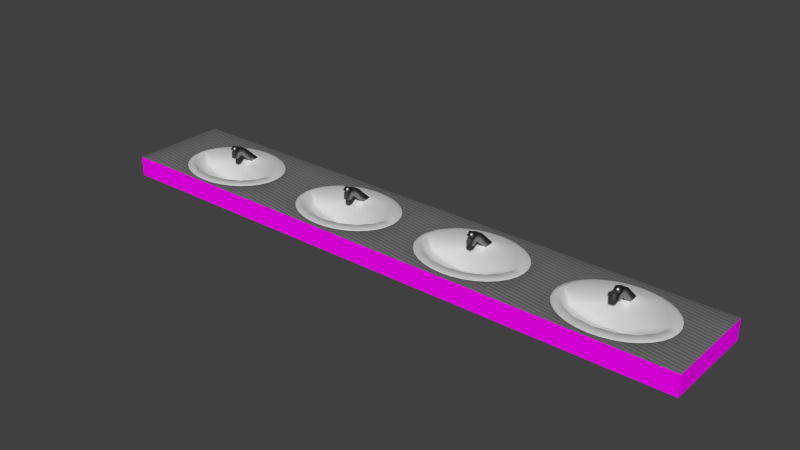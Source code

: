 # Source: sink.blend  (saved by Blender 2.69.0; exported with 4.5.12 LTS)
import bpy
from mathutils import Matrix  # noqa: F401  (used for matrix-valued properties, if any)

bpy.ops.wm.read_factory_settings(use_empty=True)
scene = bpy.context.scene
scene.name = 'Scene'

# ---- collections
col_collection_1 = bpy.data.collections.new('Collection 1'); scene.collection.children.link(col_collection_1)

# ---- images (referenced by path relative to the original .blend; pixels are not part of the script)
import os
ASSET_DIR = os.environ.get("B2B_ASSET_DIR", "")  # directory of the original .blend (textures are referenced by path, not embedded)
HERE = os.path.dirname(os.path.abspath(__file__))  # packed textures are extracted next to this script under _unpacked/

def load_image(name, relpath, width, height, colorspace="sRGB"):
    """Load a texture the original file referenced (path relative to the .blend, or extracted next to this script)."""
    p = next((c for c in (os.path.join(HERE, relpath), os.path.join(ASSET_DIR, relpath)) if relpath and os.path.exists(c)), "")
    if p:
        img = bpy.data.images.load(p, check_existing=True)
        img.name = name
    else:  # same state as the original file: an image datablock whose file is absent (Cycles renders it pink)
        img = bpy.data.images.new(name, width, height)
        img.source = "FILE"
        img.filepath = "//" + (relpath or name)
    img.colorspace_settings.name = colorspace
    return img
img_fst_609fpyboyno_jpg = load_image('fst_609fpyboyno.jpg', 'fst_609fpyboyno.jpg', 1024, 1024, 'sRGB')

# ---- materials (node trees are filled in below, after node groups)
mat_grifo = bpy.data.materials.new('grifo')
mat_grifo.alpha_threshold = 0.0
mat_grifo.roughness = 0.5
mat_grifo.line_color = (0.0, 0.0, 0.0, 1.0)
mat_lavabo = bpy.data.materials.new('lavabo')
mat_lavabo.alpha_threshold = 0.0
mat_lavabo.roughness = 0.5
mat_lavabo.line_color = (0.0, 0.0, 0.0, 1.0)
mat_marmol = bpy.data.materials.new('marmol')
mat_marmol.alpha_threshold = 0.0
mat_marmol.diffuse_color = (0.5382, 0.5342, 0.5029, 1.0)
mat_marmol.roughness = 0.5
mat_marmol.line_color = (0.0, 0.0, 0.0, 1.0)
mat_marmol2 = bpy.data.materials.new('marmol2')
mat_marmol2.alpha_threshold = 0.0
mat_marmol2.roughness = 0.5
mat_marmol2.line_color = (0.0, 0.0, 0.0, 1.0)

# ---- material node trees
mat_grifo.use_nodes = True; mat_grifo.node_tree.nodes.clear()
_N = mat_grifo.node_tree.nodes; _L = mat_grifo.node_tree.links
n0 = _N.new('ShaderNodeOutputMaterial'); n0.name = 'Material Output'; n0.location = (300, 300)
n1 = _N.new('ShaderNodeBsdfAnisotropic'); n1.name = 'Glossy BSDF'; n1.location = (100, 300)
n1.distribution = 'BECKMANN'
n1.inputs[0].default_value = (0.3588, 0.3588, 0.3588, 1.0)
n1.inputs[1].default_value = 0.504
_L.new(n1.outputs[0], n0.inputs[0])
n0.is_active_output = True
mat_lavabo.use_nodes = True; mat_lavabo.node_tree.nodes.clear()
_N = mat_lavabo.node_tree.nodes; _L = mat_lavabo.node_tree.links
n0 = _N.new('ShaderNodeOutputMaterial'); n0.name = 'Material Output'; n0.location = (300, 300)
n1 = _N.new('ShaderNodeBsdfDiffuse'); n1.name = 'Diffuse BSDF'; n1.location = (10, 300)
n1.inputs[0].default_value = (0.6267, 0.6267, 0.6267, 1.0)
_L.new(n1.outputs[0], n0.inputs[0])
n0.is_active_output = True
mat_marmol.use_nodes = True; mat_marmol.node_tree.nodes.clear()
_N = mat_marmol.node_tree.nodes; _L = mat_marmol.node_tree.links
n0 = _N.new('ShaderNodeOutputMaterial'); n0.name = 'Material Output'; n0.location = (300, 300)
n1 = _N.new('ShaderNodeBsdfDiffuse'); n1.name = 'Diffuse BSDF'; n1.location = (10, 300)
n2 = _N.new('ShaderNodeTexImage'); n2.name = 'Image Texture'; n2.location = (-180, 300)
n2.width = 140
n2.image = img_fst_609fpyboyno_jpg
_L.new(n1.outputs[0], n0.inputs[0])
_L.new(n2.outputs[0], n1.inputs[0])
n0.is_active_output = True
mat_marmol2.use_nodes = True; mat_marmol2.node_tree.nodes.clear()
_N = mat_marmol2.node_tree.nodes; _L = mat_marmol2.node_tree.links
n0 = _N.new('ShaderNodeOutputMaterial'); n0.name = 'Material Output'; n0.location = (300, 300)
n1 = _N.new('ShaderNodeMixShader'); n1.name = 'Mix Shader'; n1.location = (110, 300)
n1.inputs[0].default_value = 0.852
n2 = _N.new('ShaderNodeSubsurfaceScattering'); n2.name = 'Subsurface Scattering'; n2.location = (-90, 300)
n2.inputs[1].default_value = 1.0
n2.inputs[2].default_value = (1.0, 1.0, 1.0)
n3 = _N.new('ShaderNodeBsdfDiffuse'); n3.name = 'Diffuse BSDF'; n3.location = (-90, 300)
n3.inputs[0].default_value = (0.1282, 0.1282, 0.1282, 1.0)
n4 = _N.new('ShaderNodeTexWave'); n4.name = 'Wave Texture'; n4.location = (-290, 300)
n4.bands_direction = 'DIAGONAL'
n4.rings_direction = 'SPHERICAL'
n4.inputs[1].default_value = 15.22
n4.inputs[2].default_value = 5.432
n4.inputs[3].default_value = 3.365
n4.inputs[4].default_value = -66.75
n4.inputs[6].default_value = 1.571
_L.new(n1.outputs[0], n0.inputs[0])
_L.new(n2.outputs[0], n1.inputs[1])
_L.new(n3.outputs[0], n1.inputs[2])
_L.new(n4.outputs[0], n2.inputs[0])
n0.is_active_output = True

# ---- world
world_world = bpy.data.worlds.new('World'); scene.world = world_world
world_world.color = (0.05088, 0.05088, 0.05088)
world_world.use_sun_shadow = False
world_world.sun_shadow_jitter_overblur = 0.0
world_world.cycles.sampling_method = 'MANUAL'
world_world.cycles.sample_map_resolution = 256

# ---- meshes
me_sphere = bpy.data.meshes.new('Sphere')
me_sphere.from_pydata([(0.2324, 0.2753, 0.1754), (0.2737, 0.2731, 0.1929), (0.3145, 0.2753, 0.1147), (0.3675, 0.2753, 0.08506), (0.428, 0.2753, 0.06305), (0.4936, 0.2753, 0.0495), (0.2388, 0.3262, 0.1753), (0.2783, 0.3188, 0.1932), (0.495, 0.2856, 0.0495), (0.2576, 0.3751, 0.1752), (0.2947, 0.3608, 0.1932), (0.4988, 0.2956, 0.0495), (0.2881, 0.4202, 0.175), (0.3214, 0.3995, 0.1932), (0.5051, 0.3048, 0.0495), (0.3291, 0.4596, 0.1748), (0.3573, 0.4334, 0.1932), (0.5136, 0.3128, 0.0495), (0.379, 0.492, 0.1745), (0.4012, 0.4613, 0.1932), (0.524, 0.3194, 0.0495), (0.4359, 0.516, 0.1743), (0.4512, 0.482, 0.1932), (0.5358, 0.3243, 0.0495), (0.4977, 0.5307, 0.1742), (0.5054, 0.4947, 0.1932), (0.5486, 0.3273, 0.0495), (0.5619, 0.5357, 0.1742), (0.5619, 0.499, 0.1932), (0.5619, 0.3283, 0.0495), (0.6261, 0.5307, 0.1742), (0.6184, 0.4947, 0.1932), (0.5752, 0.3273, 0.0495), (0.6878, 0.516, 0.1743), (0.6727, 0.4819, 0.1932), (0.588, 0.3243, 0.0495), (0.7448, 0.492, 0.1745), (0.7226, 0.4613, 0.1932), (0.5998, 0.3194, 0.0495), (0.7947, 0.4596, 0.1748), (0.7664, 0.4334, 0.1932), (0.6102, 0.3128, 0.0495), (0.8357, 0.4202, 0.175), (0.8024, 0.3995, 0.1932), (0.6186, 0.3048, 0.0495), (0.8662, 0.3751, 0.1752), (0.8291, 0.3608, 0.1932), (0.6249, 0.2956, 0.0495), (0.885, 0.3262, 0.1753), (0.8455, 0.3189, 0.1932), (0.6288, 0.2856, 0.0495), (0.8913, 0.2753, 0.1754), (0.8501, 0.2731, 0.1929), (0.8093, 0.2753, 0.1147), (0.7563, 0.2753, 0.08506), (0.6958, 0.2753, 0.06305), (0.6301, 0.2753, 0.0495), (0.885, 0.2244, 0.1753), (0.8446, 0.232, 0.1931), (0.8045, 0.2378, 0.1147), (0.7525, 0.2459, 0.08506), (0.6932, 0.255, 0.06305), (0.6288, 0.265, 0.0495), (0.8662, 0.1755, 0.1752), (0.8282, 0.1903, 0.193), (0.7904, 0.2018, 0.1147), (0.7415, 0.2175, 0.08506), (0.6856, 0.2355, 0.06305), (0.6249, 0.255, 0.0495), (0.8357, 0.1304, 0.175), (0.8016, 0.1519, 0.193), (0.7676, 0.1686, 0.1147), (0.7235, 0.1914, 0.08506), (0.6732, 0.2175, 0.06305), (0.6186, 0.2459, 0.0495), (0.7947, 0.09095, 0.1748), (0.7658, 0.1182, 0.193), (0.7368, 0.1395, 0.1147), (0.6993, 0.1686, 0.08506), (0.6566, 0.2018, 0.06305), (0.6102, 0.2378, 0.0495), (0.7448, 0.05862, 0.1745), (0.7221, 0.09043, 0.193), (0.6993, 0.1156, 0.1147), (0.6699, 0.1498, 0.08506), (0.6363, 0.1889, 0.06305), (0.5998, 0.2312, 0.0495), (0.6878, 0.03463, 0.1743), (0.6723, 0.0698, 0.193), (0.6566, 0.09781, 0.1147), (0.6363, 0.1358, 0.08506), (0.6131, 0.1792, 0.06305), (0.588, 0.2263, 0.0495), (0.6261, 0.01987, 0.1742), (0.6182, 0.05709, 0.193), (0.6102, 0.08687, 0.1147), (0.5998, 0.1273, 0.08506), (0.588, 0.1733, 0.06305), (0.5752, 0.2233, 0.0495), (0.5619, 0.01489, 0.1742), (0.5619, 0.05279, 0.193), (0.5619, 0.08318, 0.1147), (0.5619, 0.1244, 0.08506), (0.5619, 0.1713, 0.06305), (0.5619, 0.2223, 0.0495), (0.4977, 0.01987, 0.1742), (0.5056, 0.05709, 0.193), (0.5136, 0.08687, 0.1147), (0.524, 0.1273, 0.08506), (0.5358, 0.1733, 0.06305), (0.5486, 0.2233, 0.0495), (0.4359, 0.03463, 0.1743), (0.4515, 0.0698, 0.193), (0.4672, 0.09781, 0.1147), (0.4875, 0.1358, 0.08506), (0.5107, 0.1792, 0.06305), (0.5358, 0.2263, 0.0495), (0.379, 0.05862, 0.1745), (0.4017, 0.09043, 0.193), (0.4245, 0.1156, 0.1147), (0.4539, 0.1498, 0.08506), (0.4875, 0.1889, 0.06305), (0.524, 0.2312, 0.0495), (0.3291, 0.09095, 0.1748), (0.358, 0.1182, 0.193), (0.387, 0.1395, 0.1147), (0.4245, 0.1686, 0.08506), (0.4672, 0.2018, 0.06305), (0.5136, 0.2378, 0.0495), (0.2881, 0.1304, 0.175), (0.3222, 0.1519, 0.193), (0.3562, 0.1686, 0.1147), (0.4003, 0.1914, 0.08506), (0.4506, 0.2175, 0.06305), (0.5051, 0.2459, 0.0495), (0.2576, 0.1755, 0.1752), (0.2956, 0.1903, 0.193), (0.3333, 0.2018, 0.1147), (0.3823, 0.2175, 0.08506), (0.4382, 0.2355, 0.06305), (0.4988, 0.255, 0.0495), (0.2388, 0.2244, 0.1753), (0.2792, 0.232, 0.1931), (0.3193, 0.2378, 0.1147), (0.3713, 0.2459, 0.08506), (0.4306, 0.255, 0.06305), (0.495, 0.265, 0.0495), (0.5623, 0.2837, 0.04825), (0.564, 0.3677, 0.1764), (0.5446, 0.4051, 0.1519), (0.5447, 0.4472, 0.1706), (0.5851, 0.4471, 0.1707), (0.585, 0.405, 0.152), (0.563, 0.2698, 0.2844), (0.563, 0.2718, 0.2865), (0.5656, 0.2718, 0.2865), (0.5656, 0.2698, 0.2844), (0.5441, 0.2611, 0.2715), (0.5441, 0.2951, 0.3004), (0.5845, 0.295, 0.3005), (0.5845, 0.261, 0.2716), (0.5443, 0.3383, 0.281), (0.5847, 0.3382, 0.2811), (0.5847, 0.3011, 0.2562), (0.5443, 0.3012, 0.256), (0.5515, 0.2512, 0.2375), (0.5774, 0.2512, 0.2376), (0.5775, 0.2769, 0.2276), (0.5515, 0.277, 0.2275), (0.5523, 0.2621, 0.2813), (0.5523, 0.284, 0.3001), (0.5779, 0.284, 0.3002), (0.5779, 0.2621, 0.2814), (0.5517, 0.2462, 0.297), (0.5517, 0.2693, 0.3167), (0.5786, 0.2692, 0.3168), (0.5786, 0.2461, 0.2971), (1.139, 0.2864, 0.1754), (1.18, 0.2843, 0.1929), (1.221, 0.2864, 0.1147), (1.274, 0.2864, 0.08506), (1.334, 0.2864, 0.06305), (1.4, 0.2864, 0.0495), (1.145, 0.3373, 0.1753), (1.185, 0.33, 0.1932), (1.401, 0.2968, 0.0495), (1.164, 0.3863, 0.1752), (1.201, 0.3719, 0.1932), (1.405, 0.3067, 0.0495), (1.194, 0.4313, 0.175), (1.228, 0.4106, 0.1932), (1.412, 0.3159, 0.0495), (1.235, 0.4708, 0.1748), (1.264, 0.4446, 0.1932), (1.42, 0.3239, 0.0495), (1.285, 0.5031, 0.1745), (1.308, 0.4725, 0.1932), (1.43, 0.3305, 0.0495), (1.342, 0.5271, 0.1743), (1.358, 0.4932, 0.1932), (1.442, 0.3354, 0.0495), (1.404, 0.5419, 0.1742), (1.412, 0.5059, 0.1932), (1.455, 0.3384, 0.0495), (1.468, 0.5469, 0.1742), (1.468, 0.5102, 0.1932), (1.468, 0.3394, 0.0495), (1.532, 0.5419, 0.1742), (1.525, 0.5059, 0.1932), (1.482, 0.3384, 0.0495), (1.594, 0.5271, 0.1743), (1.579, 0.4931, 0.1932), (1.494, 0.3354, 0.0495), (1.651, 0.5031, 0.1745), (1.629, 0.4724, 0.1932), (1.506, 0.3305, 0.0495), (1.701, 0.4708, 0.1748), (1.673, 0.4446, 0.1932), (1.517, 0.3239, 0.0495), (1.742, 0.4313, 0.175), (1.709, 0.4106, 0.1932), (1.525, 0.3159, 0.0495), (1.773, 0.3863, 0.1752), (1.735, 0.3719, 0.1932), (1.531, 0.3067, 0.0495), (1.791, 0.3373, 0.1753), (1.752, 0.33, 0.1932), (1.535, 0.2968, 0.0495), (1.798, 0.2864, 0.1754), (1.757, 0.2843, 0.1929), (1.716, 0.2864, 0.1147), (1.663, 0.2864, 0.08506), (1.602, 0.2864, 0.06305), (1.537, 0.2864, 0.0495), (1.791, 0.2355, 0.1753), (1.751, 0.2431, 0.1931), (1.711, 0.249, 0.1147), (1.659, 0.257, 0.08506), (1.6, 0.2662, 0.06305), (1.535, 0.2761, 0.0495), (1.773, 0.1866, 0.1752), (1.735, 0.2014, 0.193), (1.697, 0.2129, 0.1147), (1.648, 0.2287, 0.08506), (1.592, 0.2466, 0.06305), (1.531, 0.2662, 0.0495), (1.742, 0.1415, 0.175), (1.708, 0.163, 0.193), (1.674, 0.1797, 0.1147), (1.63, 0.2026, 0.08506), (1.58, 0.2287, 0.06305), (1.525, 0.257, 0.0495), (1.701, 0.1021, 0.1748), (1.672, 0.1293, 0.193), (1.643, 0.1506, 0.1147), (1.606, 0.1797, 0.08506), (1.563, 0.2129, 0.06305), (1.517, 0.249, 0.0495), (1.651, 0.06976, 0.1745), (1.629, 0.1016, 0.193), (1.606, 0.1267, 0.1147), (1.576, 0.1609, 0.08506), (1.543, 0.2, 0.06305), (1.506, 0.2424, 0.0495), (1.594, 0.04577, 0.1743), (1.579, 0.08094, 0.193), (1.563, 0.1089, 0.1147), (1.543, 0.147, 0.08506), (1.52, 0.1904, 0.06305), (1.494, 0.2375, 0.0495), (1.532, 0.031, 0.1742), (1.525, 0.06822, 0.193), (1.517, 0.09801, 0.1147), (1.506, 0.1384, 0.08506), (1.494, 0.1845, 0.06305), (1.482, 0.2345, 0.0495), (1.468, 0.02602, 0.1742), (1.468, 0.06393, 0.193), (1.468, 0.09432, 0.1147), (1.468, 0.1355, 0.08506), (1.468, 0.1825, 0.06305), (1.468, 0.2334, 0.0495), (1.404, 0.031, 0.1742), (1.412, 0.06822, 0.193), (1.42, 0.09801, 0.1147), (1.43, 0.1384, 0.08506), (1.442, 0.1845, 0.06305), (1.455, 0.2345, 0.0495), (1.342, 0.04577, 0.1743), (1.358, 0.08094, 0.193), (1.374, 0.1089, 0.1147), (1.394, 0.147, 0.08506), (1.417, 0.1904, 0.06305), (1.442, 0.2375, 0.0495), (1.285, 0.06976, 0.1745), (1.308, 0.1016, 0.193), (1.331, 0.1267, 0.1147), (1.36, 0.1609, 0.08506), (1.394, 0.2, 0.06305), (1.43, 0.2424, 0.0495), (1.235, 0.1021, 0.1748), (1.264, 0.1293, 0.193), (1.293, 0.1506, 0.1147), (1.331, 0.1797, 0.08506), (1.374, 0.2129, 0.06305), (1.42, 0.249, 0.0495), (1.194, 0.1415, 0.175), (1.229, 0.163, 0.193), (1.263, 0.1797, 0.1147), (1.307, 0.2026, 0.08506), (1.357, 0.2287, 0.06305), (1.412, 0.257, 0.0495), (1.164, 0.1866, 0.1752), (1.202, 0.2014, 0.193), (1.24, 0.2129, 0.1147), (1.289, 0.2287, 0.08506), (1.345, 0.2466, 0.06305), (1.405, 0.2662, 0.0495), (1.145, 0.2355, 0.1753), (1.186, 0.2431, 0.1931), (1.226, 0.249, 0.1147), (1.278, 0.257, 0.08506), (1.337, 0.2662, 0.06305), (1.401, 0.2761, 0.0495), (1.469, 0.2949, 0.04825), (1.47, 0.3788, 0.1764), (1.451, 0.4162, 0.1519), (1.451, 0.4584, 0.1706), (1.491, 0.4583, 0.1707), (1.491, 0.4162, 0.152), (1.469, 0.2809, 0.2844), (1.469, 0.2829, 0.2865), (1.472, 0.2829, 0.2865), (1.472, 0.2809, 0.2844), (1.451, 0.2723, 0.2715), (1.451, 0.3062, 0.3004), (1.491, 0.3061, 0.3005), (1.491, 0.2722, 0.2716), (1.451, 0.3494, 0.281), (1.491, 0.3493, 0.2811), (1.491, 0.3122, 0.2562), (1.451, 0.3123, 0.256), (1.458, 0.2624, 0.2375), (1.484, 0.2623, 0.2376), (1.484, 0.2881, 0.2276), (1.458, 0.2881, 0.2275), (1.459, 0.2733, 0.2813), (1.459, 0.2952, 0.3001), (1.484, 0.2951, 0.3002), (1.484, 0.2732, 0.2814), (1.458, 0.2573, 0.297), (1.458, 0.2804, 0.3167), (1.485, 0.2804, 0.3168), (1.485, 0.2573, 0.2971), (1.994, 0.2911, 0.1754), (2.035, 0.289, 0.1929), (2.076, 0.2911, 0.1147), (2.129, 0.2911, 0.08506), (2.19, 0.2911, 0.06305), (2.255, 0.2911, 0.0495), (2.001, 0.342, 0.1753), (2.04, 0.3347, 0.1932), (2.257, 0.3015, 0.0495), (2.019, 0.391, 0.1752), (2.056, 0.3766, 0.1932), (2.261, 0.3114, 0.0495), (2.05, 0.436, 0.175), (2.083, 0.4153, 0.1932), (2.267, 0.3206, 0.0495), (2.091, 0.4755, 0.1748), (2.119, 0.4493, 0.1932), (2.275, 0.3286, 0.0495), (2.141, 0.5078, 0.1745), (2.163, 0.4771, 0.1932), (2.286, 0.3352, 0.0495), (2.198, 0.5318, 0.1743), (2.213, 0.4979, 0.1932), (2.298, 0.3401, 0.0495), (2.259, 0.5466, 0.1742), (2.267, 0.5106, 0.1932), (2.31, 0.3431, 0.0495), (2.324, 0.5515, 0.1742), (2.324, 0.5149, 0.1932), (2.324, 0.3441, 0.0495), (2.388, 0.5466, 0.1742), (2.38, 0.5106, 0.1932), (2.337, 0.3431, 0.0495), (2.45, 0.5318, 0.1743), (2.434, 0.4978, 0.1932), (2.35, 0.3401, 0.0495), (2.507, 0.5078, 0.1745), (2.484, 0.4771, 0.1932), (2.362, 0.3352, 0.0495), (2.556, 0.4755, 0.1748), (2.528, 0.4493, 0.1932), (2.372, 0.3286, 0.0495), (2.597, 0.436, 0.175), (2.564, 0.4153, 0.1932), (2.38, 0.3206, 0.0495), (2.628, 0.391, 0.1752), (2.591, 0.3766, 0.1932), (2.387, 0.3114, 0.0495), (2.647, 0.342, 0.1753), (2.607, 0.3347, 0.1932), (2.391, 0.3015, 0.0495), (2.653, 0.2911, 0.1754), (2.612, 0.289, 0.1929), (2.571, 0.2911, 0.1147), (2.518, 0.2911, 0.08506), (2.458, 0.2911, 0.06305), (2.392, 0.2911, 0.0495), (2.647, 0.2402, 0.1753), (2.606, 0.2478, 0.1931), (2.566, 0.2536, 0.1147), (2.514, 0.2617, 0.08506), (2.455, 0.2708, 0.06305), (2.391, 0.2808, 0.0495), (2.628, 0.1913, 0.1752), (2.59, 0.2061, 0.193), (2.552, 0.2176, 0.1147), (2.503, 0.2334, 0.08506), (2.447, 0.2513, 0.06305), (2.387, 0.2708, 0.0495), (2.597, 0.1462, 0.175), (2.563, 0.1677, 0.193), (2.529, 0.1844, 0.1147), (2.485, 0.2073, 0.08506), (2.435, 0.2334, 0.06305), (2.38, 0.2617, 0.0495), (2.556, 0.1068, 0.1748), (2.528, 0.134, 0.193), (2.499, 0.1553, 0.1147), (2.461, 0.1844, 0.08506), (2.418, 0.2176, 0.06305), (2.372, 0.2536, 0.0495), (2.507, 0.07445, 0.1745), (2.484, 0.1063, 0.193), (2.461, 0.1314, 0.1147), (2.432, 0.1656, 0.08506), (2.398, 0.2047, 0.06305), (2.362, 0.2471, 0.0495), (2.45, 0.05045, 0.1743), (2.434, 0.08563, 0.193), (2.418, 0.1136, 0.1147), (2.398, 0.1517, 0.08506), (2.375, 0.1951, 0.06305), (2.35, 0.2422, 0.0495), (2.388, 0.03569, 0.1742), (2.38, 0.07291, 0.193), (2.372, 0.1027, 0.1147), (2.362, 0.1431, 0.08506), (2.35, 0.1891, 0.06305), (2.337, 0.2391, 0.0495), (2.324, 0.03071, 0.1742), (2.324, 0.06862, 0.193), (2.324, 0.09901, 0.1147), (2.324, 0.1402, 0.08506), (2.324, 0.1872, 0.06305), (2.324, 0.2381, 0.0495), (2.259, 0.03569, 0.1742), (2.267, 0.07291, 0.193), (2.275, 0.1027, 0.1147), (2.286, 0.1431, 0.08506), (2.298, 0.1891, 0.06305), (2.31, 0.2391, 0.0495), (2.198, 0.05045, 0.1743), (2.213, 0.08563, 0.193), (2.229, 0.1136, 0.1147), (2.249, 0.1517, 0.08506), (2.272, 0.1951, 0.06305), (2.298, 0.2422, 0.0495), (2.141, 0.07445, 0.1745), (2.163, 0.1063, 0.193), (2.186, 0.1314, 0.1147), (2.216, 0.1656, 0.08506), (2.249, 0.2047, 0.06305), (2.286, 0.2471, 0.0495), (2.091, 0.1068, 0.1748), (2.12, 0.134, 0.193), (2.149, 0.1553, 0.1147), (2.186, 0.1844, 0.08506), (2.229, 0.2176, 0.06305), (2.275, 0.2536, 0.0495), (2.05, 0.1462, 0.175), (2.084, 0.1677, 0.193), (2.118, 0.1844, 0.1147), (2.162, 0.2073, 0.08506), (2.212, 0.2334, 0.06305), (2.267, 0.2617, 0.0495), (2.019, 0.1913, 0.1752), (2.057, 0.2061, 0.193), (2.095, 0.2176, 0.1147), (2.144, 0.2334, 0.08506), (2.2, 0.2513, 0.06305), (2.261, 0.2708, 0.0495), (2.001, 0.2402, 0.1753), (2.041, 0.2478, 0.1931), (2.081, 0.2536, 0.1147), (2.133, 0.2617, 0.08506), (2.192, 0.2708, 0.06305), (2.257, 0.2808, 0.0495), (2.324, 0.2996, 0.04825), (2.326, 0.3835, 0.1764), (2.306, 0.4209, 0.1519), (2.306, 0.463, 0.1706), (2.347, 0.463, 0.1707), (2.347, 0.4208, 0.152), (2.325, 0.2856, 0.2844), (2.325, 0.2876, 0.2865), (2.327, 0.2876, 0.2865), (2.327, 0.2856, 0.2844), (2.306, 0.2769, 0.2715), (2.306, 0.3109, 0.3004), (2.346, 0.3108, 0.3005), (2.346, 0.2769, 0.2716), (2.306, 0.3541, 0.281), (2.346, 0.354, 0.2811), (2.346, 0.3169, 0.2562), (2.306, 0.317, 0.256), (2.313, 0.2671, 0.2375), (2.339, 0.267, 0.2376), (2.339, 0.2927, 0.2276), (2.313, 0.2928, 0.2275), (2.314, 0.278, 0.2813), (2.314, 0.2999, 0.3001), (2.34, 0.2998, 0.3002), (2.34, 0.2779, 0.2814), (2.313, 0.262, 0.297), (2.313, 0.2851, 0.3167), (2.34, 0.2851, 0.3168), (2.34, 0.262, 0.2971), (2.852, 0.2843, 0.1754), (2.893, 0.2821, 0.1929), (2.934, 0.2843, 0.1147), (2.987, 0.2843, 0.08506), (3.048, 0.2843, 0.06305), (3.113, 0.2843, 0.0495), (2.859, 0.3352, 0.1753), (2.898, 0.3278, 0.1932), (3.115, 0.2946, 0.0495), (2.877, 0.3841, 0.1752), (2.914, 0.3698, 0.1932), (3.119, 0.3046, 0.0495), (2.908, 0.4292, 0.175), (2.941, 0.4084, 0.1932), (3.125, 0.3137, 0.0495), (2.949, 0.4686, 0.1748), (2.977, 0.4424, 0.1932), (3.133, 0.3218, 0.0495), (2.999, 0.501, 0.1745), (3.021, 0.4703, 0.1932), (3.144, 0.3283, 0.0495), (3.056, 0.5249, 0.1743), (3.071, 0.491, 0.1932), (3.156, 0.3332, 0.0495), (3.117, 0.5397, 0.1742), (3.125, 0.5037, 0.1932), (3.168, 0.3363, 0.0495), (3.182, 0.5447, 0.1742), (3.182, 0.508, 0.1932), (3.182, 0.3373, 0.0495), (3.246, 0.5397, 0.1742), (3.238, 0.5037, 0.1932), (3.195, 0.3363, 0.0495), (3.308, 0.5249, 0.1743), (3.292, 0.4909, 0.1932), (3.208, 0.3332, 0.0495), (3.365, 0.501, 0.1745), (3.342, 0.4703, 0.1932), (3.22, 0.3283, 0.0495), (3.414, 0.4686, 0.1748), (3.386, 0.4424, 0.1932), (3.23, 0.3218, 0.0495), (3.455, 0.4292, 0.175), (3.422, 0.4085, 0.1932), (3.238, 0.3137, 0.0495), (3.486, 0.3841, 0.1752), (3.449, 0.3698, 0.1932), (3.245, 0.3046, 0.0495), (3.505, 0.3352, 0.1753), (3.465, 0.3278, 0.1932), (3.249, 0.2946, 0.0495), (3.511, 0.2843, 0.1754), (3.47, 0.2821, 0.1929), (3.429, 0.2843, 0.1147), (3.376, 0.2843, 0.08506), (3.316, 0.2843, 0.06305), (3.25, 0.2843, 0.0495), (3.505, 0.2334, 0.1753), (3.464, 0.2409, 0.1931), (3.424, 0.2468, 0.1147), (3.372, 0.2548, 0.08506), (3.313, 0.264, 0.06305), (3.249, 0.2739, 0.0495), (3.486, 0.1844, 0.1752), (3.448, 0.1993, 0.193), (3.41, 0.2108, 0.1147), (3.361, 0.2265, 0.08506), (3.305, 0.2445, 0.06305), (3.245, 0.264, 0.0495), (3.455, 0.1394, 0.175), (3.421, 0.1608, 0.193), (3.387, 0.1775, 0.1147), (3.343, 0.2004, 0.08506), (3.293, 0.2265, 0.06305), (3.238, 0.2548, 0.0495), (3.414, 0.09993, 0.1748), (3.386, 0.1271, 0.193), (3.357, 0.1484, 0.1147), (3.319, 0.1775, 0.08506), (3.276, 0.2108, 0.06305), (3.23, 0.2468, 0.0495), (3.365, 0.0676, 0.1745), (3.342, 0.0994, 0.193), (3.319, 0.1245, 0.1147), (3.29, 0.1588, 0.08506), (3.256, 0.1978, 0.06305), (3.22, 0.2402, 0.0495), (3.308, 0.0436, 0.1743), (3.292, 0.07878, 0.193), (3.276, 0.1068, 0.1147), (3.256, 0.1448, 0.08506), (3.233, 0.1882, 0.06305), (3.208, 0.2353, 0.0495), (3.246, 0.02884, 0.1742), (3.238, 0.06606, 0.193), (3.23, 0.09585, 0.1147), (3.22, 0.1362, 0.08506), (3.208, 0.1823, 0.06305), (3.195, 0.2323, 0.0495), (3.182, 0.02386, 0.1742), (3.182, 0.06177, 0.193), (3.182, 0.09216, 0.1147), (3.182, 0.1333, 0.08506), (3.182, 0.1803, 0.06305), (3.182, 0.2313, 0.0495), (3.117, 0.02884, 0.1742), (3.125, 0.06606, 0.193), (3.133, 0.09585, 0.1147), (3.144, 0.1362, 0.08506), (3.156, 0.1823, 0.06305), (3.168, 0.2323, 0.0495), (3.056, 0.0436, 0.1743), (3.071, 0.07878, 0.193), (3.087, 0.1068, 0.1147), (3.107, 0.1448, 0.08506), (3.13, 0.1882, 0.06305), (3.156, 0.2353, 0.0495), (2.999, 0.0676, 0.1745), (3.021, 0.0994, 0.193), (3.044, 0.1245, 0.1147), (3.074, 0.1588, 0.08506), (3.107, 0.1978, 0.06305), (3.144, 0.2402, 0.0495), (2.949, 0.09993, 0.1748), (2.978, 0.1271, 0.193), (3.007, 0.1484, 0.1147), (3.044, 0.1775, 0.08506), (3.087, 0.2108, 0.06305), (3.133, 0.2468, 0.0495), (2.908, 0.1394, 0.175), (2.942, 0.1608, 0.193), (2.976, 0.1775, 0.1147), (3.02, 0.2004, 0.08506), (3.07, 0.2265, 0.06305), (3.125, 0.2548, 0.0495), (2.877, 0.1844, 0.1752), (2.915, 0.1993, 0.193), (2.953, 0.2108, 0.1147), (3.002, 0.2265, 0.08506), (3.058, 0.2445, 0.06305), (3.119, 0.264, 0.0495), (2.859, 0.2334, 0.1753), (2.899, 0.2409, 0.1931), (2.939, 0.2468, 0.1147), (2.991, 0.2548, 0.08506), (3.05, 0.264, 0.06305), (3.115, 0.2739, 0.0495), (3.182, 0.2927, 0.04825), (3.184, 0.3766, 0.1764), (3.164, 0.4141, 0.1519), (3.164, 0.4562, 0.1706), (3.205, 0.4561, 0.1707), (3.205, 0.414, 0.152), (3.183, 0.2787, 0.2844), (3.183, 0.2807, 0.2865), (3.185, 0.2807, 0.2865), (3.185, 0.2787, 0.2844), (3.164, 0.2701, 0.2715), (3.164, 0.304, 0.3004), (3.204, 0.3039, 0.3005), (3.204, 0.27, 0.2716), (3.164, 0.3472, 0.281), (3.204, 0.3471, 0.2811), (3.204, 0.31, 0.2562), (3.164, 0.3101, 0.256), (3.171, 0.2602, 0.2375), (3.197, 0.2602, 0.2376), (3.197, 0.2859, 0.2276), (3.171, 0.2859, 0.2275), (3.172, 0.2711, 0.2813), (3.172, 0.293, 0.3001), (3.198, 0.293, 0.3002), (3.198, 0.2711, 0.2814), (3.171, 0.2552, 0.297), (3.171, 0.2783, 0.3167), (3.198, 0.2782, 0.3168), (3.198, 0.2551, 0.2971)], [], [(136, 142, 1, 0, 141, 135), (1, 7, 10, 9, 6, 0), (10, 13, 16, 15, 12, 9), (16, 19, 22, 21, 18, 15), (22, 25, 28, 27, 24, 21), (34, 37, 40, 39, 36, 33), (40, 43, 46, 45, 42, 39), (54, 60, 59, 53), (46, 49, 52, 51, 48, 45), (60, 66, 72, 78, 77, 71, 65, 59), (65, 71, 77, 76, 70, 64), (52, 58, 64, 63, 57, 51), (77, 83, 89, 88, 82, 76), (56, 62, 68, 74, 80, 79, 73, 67, 61, 55), (133, 139, 145, 4, 3, 144, 138, 132), (78, 84, 90, 96, 95, 89, 83, 77), (64, 70, 76, 75, 69, 63), (101, 107, 113, 112, 106, 100), (55, 61, 67, 73, 72, 66, 60, 54), (76, 82, 88, 87, 81, 75), (89, 95, 101, 100, 94, 88), (96, 102, 108, 114, 113, 107, 101, 95), (73, 79, 85, 91, 90, 84, 78, 72), (88, 94, 100, 99, 93, 87), (137, 143, 2, 1, 142, 136), (114, 120, 126, 132, 131, 125, 119, 113), (80, 86, 92, 98, 97, 91, 85, 79), (100, 106, 112, 111, 105, 99), (132, 138, 144, 143, 137, 131), (91, 97, 103, 109, 108, 102, 96, 90), (98, 104, 110, 116, 115, 109, 103, 97), (112, 118, 124, 123, 117, 111), (113, 119, 125, 124, 118, 112), (53, 59, 65, 64, 58, 52), (125, 131, 137, 136, 130, 124), (1, 2, 3, 4, 5, 147, 148), (109, 115, 121, 127, 133, 132, 126, 120, 114, 108), (116, 122, 128, 134, 133, 127, 121, 115), (8, 5, 146, 140, 134, 128, 122, 116, 110, 104, 98, 92, 86, 80, 74, 68, 62, 56, 50, 47, 44, 41, 38, 35, 32, 29, 26, 23, 20, 17, 14, 11), (144, 3, 2, 143), (148, 147, 56, 55, 54, 53, 52), (148, 22, 19, 16, 13, 10, 7, 1), (40, 37, 148, 52, 49, 46, 43), (25, 22, 148, 37, 34, 31, 28), (134, 140, 146, 5, 4, 145, 139, 133), (161, 162, 151, 150), (162, 163, 152, 151), (163, 164, 149, 152), (149, 152, 151, 150), (154, 153, 169, 170), (153, 154, 158, 157), (154, 155, 159, 158), (155, 156, 160, 159), (156, 153, 157, 160), (157, 158, 159, 160), (158, 159, 162, 161), (159, 160, 163, 162), (160, 157, 165, 166), (166, 165, 168, 167), (157, 164, 168, 165), (164, 163, 167, 168), (163, 160, 166, 167), (170, 169, 173, 174), (153, 156, 172, 169), (155, 154, 170, 171), (156, 155, 171, 172), (176, 175, 174, 173), (169, 172, 176, 173), (172, 171, 175, 176), (171, 170, 174, 175), (161, 150, 149, 164, 157, 158), (124, 130, 136, 135, 129, 123), (28, 31, 34, 33, 30, 27), (313, 319, 178, 177, 318, 312), (178, 184, 187, 186, 183, 177), (187, 190, 193, 192, 189, 186), (193, 196, 199, 198, 195, 192), (199, 202, 205, 204, 201, 198), (211, 214, 217, 216, 213, 210), (217, 220, 223, 222, 219, 216), (231, 237, 236, 230), (223, 226, 229, 228, 225, 222), (237, 243, 249, 255, 254, 248, 242, 236), (242, 248, 254, 253, 247, 241), (229, 235, 241, 240, 234, 228), (254, 260, 266, 265, 259, 253), (233, 239, 245, 251, 257, 256, 250, 244, 238, 232), (310, 316, 322, 181, 180, 321, 315, 309), (255, 261, 267, 273, 272, 266, 260, 254), (241, 247, 253, 252, 246, 240), (278, 284, 290, 289, 283, 277), (232, 238, 244, 250, 249, 243, 237, 231), (253, 259, 265, 264, 258, 252), (266, 272, 278, 277, 271, 265), (273, 279, 285, 291, 290, 284, 278, 272), (250, 256, 262, 268, 267, 261, 255, 249), (265, 271, 277, 276, 270, 264), (314, 320, 179, 178, 319, 313), (291, 297, 303, 309, 308, 302, 296, 290), (257, 263, 269, 275, 274, 268, 262, 256), (277, 283, 289, 288, 282, 276), (309, 315, 321, 320, 314, 308), (268, 274, 280, 286, 285, 279, 273, 267), (275, 281, 287, 293, 292, 286, 280, 274), (289, 295, 301, 300, 294, 288), (290, 296, 302, 301, 295, 289), (230, 236, 242, 241, 235, 229), (302, 308, 314, 313, 307, 301), (178, 179, 180, 181, 182, 324, 325), (286, 292, 298, 304, 310, 309, 303, 297, 291, 285), (293, 299, 305, 311, 310, 304, 298, 292), (185, 182, 323, 317, 311, 305, 299, 293, 287, 281, 275, 269, 263, 257, 251, 245, 239, 233, 227, 224, 221, 218, 215, 212, 209, 206, 203, 200, 197, 194, 191, 188), (321, 180, 179, 320), (325, 324, 233, 232, 231, 230, 229), (325, 199, 196, 193, 190, 187, 184, 178), (217, 214, 325, 229, 226, 223, 220), (202, 199, 325, 214, 211, 208, 205), (311, 317, 323, 182, 181, 322, 316, 310), (338, 339, 328, 327), (339, 340, 329, 328), (340, 341, 326, 329), (326, 329, 328, 327), (331, 330, 346, 347), (330, 331, 335, 334), (331, 332, 336, 335), (332, 333, 337, 336), (333, 330, 334, 337), (334, 335, 336, 337), (335, 336, 339, 338), (336, 337, 340, 339), (337, 334, 342, 343), (343, 342, 345, 344), (334, 341, 345, 342), (341, 340, 344, 345), (340, 337, 343, 344), (347, 346, 350, 351), (330, 333, 349, 346), (332, 331, 347, 348), (333, 332, 348, 349), (353, 352, 351, 350), (346, 349, 353, 350), (349, 348, 352, 353), (348, 347, 351, 352), (338, 327, 326, 341, 334, 335), (301, 307, 313, 312, 306, 300), (205, 208, 211, 210, 207, 204), (490, 496, 355, 354, 495, 489), (355, 361, 364, 363, 360, 354), (364, 367, 370, 369, 366, 363), (370, 373, 376, 375, 372, 369), (376, 379, 382, 381, 378, 375), (388, 391, 394, 393, 390, 387), (394, 397, 400, 399, 396, 393), (408, 414, 413, 407), (400, 403, 406, 405, 402, 399), (414, 420, 426, 432, 431, 425, 419, 413), (419, 425, 431, 430, 424, 418), (406, 412, 418, 417, 411, 405), (431, 437, 443, 442, 436, 430), (410, 416, 422, 428, 434, 433, 427, 421, 415, 409), (487, 493, 499, 358, 357, 498, 492, 486), (432, 438, 444, 450, 449, 443, 437, 431), (418, 424, 430, 429, 423, 417), (455, 461, 467, 466, 460, 454), (409, 415, 421, 427, 426, 420, 414, 408), (430, 436, 442, 441, 435, 429), (443, 449, 455, 454, 448, 442), (450, 456, 462, 468, 467, 461, 455, 449), (427, 433, 439, 445, 444, 438, 432, 426), (442, 448, 454, 453, 447, 441), (491, 497, 356, 355, 496, 490), (468, 474, 480, 486, 485, 479, 473, 467), (434, 440, 446, 452, 451, 445, 439, 433), (454, 460, 466, 465, 459, 453), (486, 492, 498, 497, 491, 485), (445, 451, 457, 463, 462, 456, 450, 444), (452, 458, 464, 470, 469, 463, 457, 451), (466, 472, 478, 477, 471, 465), (467, 473, 479, 478, 472, 466), (407, 413, 419, 418, 412, 406), (479, 485, 491, 490, 484, 478), (355, 356, 357, 358, 359, 501, 502), (463, 469, 475, 481, 487, 486, 480, 474, 468, 462), (470, 476, 482, 488, 487, 481, 475, 469), (362, 359, 500, 494, 488, 482, 476, 470, 464, 458, 452, 446, 440, 434, 428, 422, 416, 410, 404, 401, 398, 395, 392, 389, 386, 383, 380, 377, 374, 371, 368, 365), (498, 357, 356, 497), (502, 501, 410, 409, 408, 407, 406), (502, 376, 373, 370, 367, 364, 361, 355), (394, 391, 502, 406, 403, 400, 397), (379, 376, 502, 391, 388, 385, 382), (488, 494, 500, 359, 358, 499, 493, 487), (515, 516, 505, 504), (516, 517, 506, 505), (517, 518, 503, 506), (503, 506, 505, 504), (508, 507, 523, 524), (507, 508, 512, 511), (508, 509, 513, 512), (509, 510, 514, 513), (510, 507, 511, 514), (511, 512, 513, 514), (512, 513, 516, 515), (513, 514, 517, 516), (514, 511, 519, 520), (520, 519, 522, 521), (511, 518, 522, 519), (518, 517, 521, 522), (517, 514, 520, 521), (524, 523, 527, 528), (507, 510, 526, 523), (509, 508, 524, 525), (510, 509, 525, 526), (530, 529, 528, 527), (523, 526, 530, 527), (526, 525, 529, 530), (525, 524, 528, 529), (515, 504, 503, 518, 511, 512), (478, 484, 490, 489, 483, 477), (382, 385, 388, 387, 384, 381), (667, 673, 532, 531, 672, 666), (532, 538, 541, 540, 537, 531), (541, 544, 547, 546, 543, 540), (547, 550, 553, 552, 549, 546), (553, 556, 559, 558, 555, 552), (565, 568, 571, 570, 567, 564), (571, 574, 577, 576, 573, 570), (585, 591, 590, 584), (577, 580, 583, 582, 579, 576), (591, 597, 603, 609, 608, 602, 596, 590), (596, 602, 608, 607, 601, 595), (583, 589, 595, 594, 588, 582), (608, 614, 620, 619, 613, 607), (587, 593, 599, 605, 611, 610, 604, 598, 592, 586), (664, 670, 676, 535, 534, 675, 669, 663), (609, 615, 621, 627, 626, 620, 614, 608), (595, 601, 607, 606, 600, 594), (632, 638, 644, 643, 637, 631), (586, 592, 598, 604, 603, 597, 591, 585), (607, 613, 619, 618, 612, 606), (620, 626, 632, 631, 625, 619), (627, 633, 639, 645, 644, 638, 632, 626), (604, 610, 616, 622, 621, 615, 609, 603), (619, 625, 631, 630, 624, 618), (668, 674, 533, 532, 673, 667), (645, 651, 657, 663, 662, 656, 650, 644), (611, 617, 623, 629, 628, 622, 616, 610), (631, 637, 643, 642, 636, 630), (663, 669, 675, 674, 668, 662), (622, 628, 634, 640, 639, 633, 627, 621), (629, 635, 641, 647, 646, 640, 634, 628), (643, 649, 655, 654, 648, 642), (644, 650, 656, 655, 649, 643), (584, 590, 596, 595, 589, 583), (656, 662, 668, 667, 661, 655), (532, 533, 534, 535, 536, 678, 679), (640, 646, 652, 658, 664, 663, 657, 651, 645, 639), (647, 653, 659, 665, 664, 658, 652, 646), (539, 536, 677, 671, 665, 659, 653, 647, 641, 635, 629, 623, 617, 611, 605, 599, 593, 587, 581, 578, 575, 572, 569, 566, 563, 560, 557, 554, 551, 548, 545, 542), (675, 534, 533, 674), (679, 678, 587, 586, 585, 584, 583), (679, 553, 550, 547, 544, 541, 538, 532), (571, 568, 679, 583, 580, 577, 574), (556, 553, 679, 568, 565, 562, 559), (665, 671, 677, 536, 535, 676, 670, 664), (692, 693, 682, 681), (693, 694, 683, 682), (694, 695, 680, 683), (680, 683, 682, 681), (685, 684, 700, 701), (684, 685, 689, 688), (685, 686, 690, 689), (686, 687, 691, 690), (687, 684, 688, 691), (688, 689, 690, 691), (689, 690, 693, 692), (690, 691, 694, 693), (691, 688, 696, 697), (697, 696, 699, 698), (688, 695, 699, 696), (695, 694, 698, 699), (694, 691, 697, 698), (701, 700, 704, 705), (684, 687, 703, 700), (686, 685, 701, 702), (687, 686, 702, 703), (707, 706, 705, 704), (700, 703, 707, 704), (703, 702, 706, 707), (702, 701, 705, 706), (692, 681, 680, 695, 688, 689), (655, 661, 667, 666, 660, 654), (559, 562, 565, 564, 561, 558)])
me_sphere.polygons.foreach_set('use_smooth', [True] * 292)
me_sphere.polygons.foreach_set('material_index', [1, 1, 1, 1, 1, 1, 1, 1, 1, 1, 1, 1, 1, 1, 1, 1, 1, 1, 1, 1, 1, 1, 1, 1, 1, 1, 1, 1, 1, 1, 1, 1, 1, 1, 1, 1, 1, 1, 1, 1, 1, 1, 1, 1, 1, 0, 0, 0, 0, 0, 0, 0, 0, 0, 0, 0, 0, 0, 0, 0, 0, 0, 0, 0, 0, 0, 0, 0, 0, 0, 0, 1, 1, 1, 1, 1, 1, 1, 1, 1, 1, 1, 1, 1, 1, 1, 1, 1, 1, 1, 1, 1, 1, 1, 1, 1, 1, 1, 1, 1, 1, 1, 1, 1, 1, 1, 1, 1, 1, 1, 1, 1, 1, 1, 1, 1, 1, 1, 0, 0, 0, 0, 0, 0, 0, 0, 0, 0, 0, 0, 0, 0, 0, 0, 0, 0, 0, 0, 0, 0, 0, 0, 0, 0, 1, 1, 1, 1, 1, 1, 1, 1, 1, 1, 1, 1, 1, 1, 1, 1, 1, 1, 1, 1, 1, 1, 1, 1, 1, 1, 1, 1, 1, 1, 1, 1, 1, 1, 1, 1, 1, 1, 1, 1, 1, 1, 1, 1, 1, 1, 1, 0, 0, 0, 0, 0, 0, 0, 0, 0, 0, 0, 0, 0, 0, 0, 0, 0, 0, 0, 0, 0, 0, 0, 0, 0, 0, 1, 1, 1, 1, 1, 1, 1, 1, 1, 1, 1, 1, 1, 1, 1, 1, 1, 1, 1, 1, 1, 1, 1, 1, 1, 1, 1, 1, 1, 1, 1, 1, 1, 1, 1, 1, 1, 1, 1, 1, 1, 1, 1, 1, 1, 1, 1, 0, 0, 0, 0, 0, 0, 0, 0, 0, 0, 0, 0, 0, 0, 0, 0, 0, 0, 0, 0, 0, 0, 0, 0, 0, 0, 1, 1])
me_sphere.materials.append(mat_grifo)
me_sphere.materials.append(mat_lavabo)
me_sphere.use_remesh_preserve_volume = False
me_sphere.use_remesh_preserve_attributes = False
me_sphere.use_mirror_vertex_groups = False
me_sphere.update()
me_cube = bpy.data.meshes.new('Cube')
me_cube.from_pydata([(3.67, 0.6, 0.06591), (3.67, 0.0, 0.06591), (-1.192e-07, 1.788e-07, 0.06591), (3.576e-07, 0.6, 0.06591), (3.67, 0.6, 0.1909), (3.67, -5.96e-07, 0.1909), (-3.576e-07, 3.576e-07, 0.1909), (5.96e-08, 0.6, 0.1909), (0.3043, 0.1309, 0.1909), (0.3602, 0.08085, 0.1909), (0.4713, 0.05448, 0.1909), (0.6411, 0.0518, 0.1909), (0.7648, 0.09142, 0.1909), (0.8329, 0.1617, 0.1909), (0.8877, 0.2668, 0.1909), (0.8609, 0.3635, 0.1909), (0.7786, 0.4598, 0.1909), (1.614, 0.5003, 0.1909), (1.275, 0.4839, 0.1909), (0.6641, 0.5017, 0.1909), (0.5431, 0.5202, 0.1909), (0.4683, 0.4965, 0.1909), (0.3412, 0.4568, 0.1909), (0.27, 0.3671, 0.1909), (0.2705, 0.2818, 0.1909), (1.189, 0.3765, 0.1909), (1.168, 0.2379, 0.1909), (1.22, 0.1467, 0.1909), (1.319, 0.09163, 0.1909), (1.459, 0.04669, 0.1909), (1.685, 0.1184, 0.1909), (1.765, 0.1961, 0.1909), (1.762, 0.367, 0.1909), (1.692, 0.4288, 0.1909), (2.89, 0.2577, 0.1909), (2.909, 0.375, 0.1909), (2.973, 0.4456, 0.1909), (3.101, 0.5064, 0.1909), (3.226, 0.5148, 0.1909), (3.364, 0.4915, 0.1909), (3.457, 0.4143, 0.1909), (3.496, 0.295, 0.1909), (3.488, 0.1941, 0.1909), (2.001, 0.2818, 0.1909), (2.056, 0.3717, 0.1909), (2.139, 0.4622, 0.1909), (2.28, 0.4905, 0.1909), (2.438, 0.4874, 0.1909), (2.545, 0.4317, 0.1909), (2.609, 0.3731, 0.1909), (2.633, 0.2145, 0.1909), (3.341, 0.06794, 0.1909), (2.928, 0.1535, 0.1909), (2.557, 0.123, 0.1909), (2.447, 0.05709, 0.1909), (2.295, 0.04681, 0.1909), (2.204, 0.07518, 0.1909), (2.04, 0.1802, 0.1909), (3.431, 0.1318, 0.1909), (2.986, 0.08402, 0.1909), (3.053, 0.08233, 0.1909), (3.195, 0.05512, 0.1909)], [], [(0, 1, 2, 3), (0, 4, 5, 1), (1, 5, 6, 2), (2, 6, 7, 3), (4, 0, 3, 7), (5, 4, 17, 33, 32, 31, 43, 44, 45, 46, 47, 48, 49, 50, 52, 34, 35, 36, 37, 38, 39, 40, 41, 42, 58, 51), (4, 7, 6, 8, 24, 23, 22, 21, 20, 19, 16, 18, 17), (6, 5, 51, 61, 60, 59, 52, 50, 53, 54, 55, 56, 57, 43, 31, 30, 29, 28, 27, 26, 25, 18, 16, 15, 14, 13, 12, 11, 10, 9, 8)])
me_cube.polygons.foreach_set('material_index', [0, 0, 0, 0, 0, 1, 1, 1])
_uv = me_cube.uv_layers.new(name='UVMap')
_uv.uv.foreach_set('vector', [0.7788, 0.9332, 0.7799, 0.9278, 0.8467, 0.9256, 0.8449, 0.9324, 0.7788, 0.9332, 0.7771, 0.9303, 0.7796, 0.9303, 0.7799, 0.9278, 0.7799, 0.9278, 0.7796, 0.9303, 0.8489, 0.9278, 0.8467, 0.9256, 0.8467, 0.9256, 0.8489, 0.9278, 0.8452, 0.931, 0.8449, 0.9324, 0.7771, 0.9303, 0.7788, 0.9332, 0.8449, 0.9324, 0.8452, 0.931, 0.9126, 0.6323, 0.9167, 0.6257, 0.8538, 0.7289, 0.8566, 0.7226, 0.8596, 0.7162, 0.8531, 0.7081, 0.8664, 0.6997, 0.8683, 0.695, 0.8698, 0.6912, 0.8747, 0.6872, 0.8792, 0.6813, 0.881, 0.6751, 0.8816, 0.6705, 0.8781, 0.6638, 0.8862, 0.6488, 0.8869, 0.654, 0.8899, 0.657, 0.8928, 0.6559, 0.8966, 0.6521, 0.8987, 0.6466, 0.8998, 0.6398, 0.9003, 0.6345, 0.9013, 0.6348, 0.9021, 0.6351, 0.9043, 0.6352, 0.9007, 0.637, 0.4986, 0.7665, 0.4164, 0.9033, 0.4081, 0.9137, 0.4174, 0.9026, 0.4111, 0.8923, 0.4103, 0.8878, 0.412, 0.8822, 0.416, 0.8784, 0.4185, 0.8761, 0.4229, 0.8755, 0.4273, 0.8762, 0.4584, 0.8671, 0.4675, 0.8532, 0.8183, 0.7856, 0.936, 0.5942, 0.924, 0.599, 0.9178, 0.5986, 0.9129, 0.6036, 0.9102, 0.6063, 0.9093, 0.611, 0.9011, 0.6261, 0.8963, 0.6268, 0.8911, 0.6305, 0.8869, 0.6386, 0.8854, 0.6435, 0.8852, 0.6555, 0.8892, 0.6626, 0.8757, 0.6711, 0.8692, 0.6723, 0.8586, 0.6817, 0.8548, 0.6909, 0.8527, 0.6987, 0.8535, 0.7055, 0.8582, 0.7106, 0.8642, 0.7109, 0.8442, 0.7351, 0.8461, 0.7259, 0.8454, 0.7207, 0.8412, 0.721, 0.8372, 0.7243, 0.8323, 0.7328, 0.8281, 0.7491, 0.8248, 0.7612, 0.8223, 0.7691])
me_cube.materials.append(mat_marmol)
me_cube.materials.append(mat_marmol2)
me_cube.use_remesh_preserve_volume = False
me_cube.use_remesh_preserve_attributes = False
me_cube.use_mirror_vertex_groups = False
me_cube.update()

# ---- objects
ob_washers = bpy.data.objects.new('washers', me_sphere)
ob_holder = bpy.data.objects.new('holder', me_cube)

# ---- transforms, parenting, visibility, modifiers, constraints
ob_washers.location = (0.0, 0.0, 0.02795)
ob_washers.scale = (1.0, 1.0, 0.95)
ob_washers.lineart.crease_threshold = 0.0
ob_holder.location = (0.0, 0.0, 0.0)
ob_holder.lock_rotations_4d = False
ob_holder.empty_display_type = 'ARROWS'
ob_holder.lineart.crease_threshold = 0.0

# ---- collection membership
col_collection_1.objects.link(ob_washers)
col_collection_1.objects.link(ob_holder)

# ---- scene / render settings (as saved in the file)
scene.frame_start = 1; scene.frame_end = 250; scene.frame_set(43)
scene.render.engine = 'CYCLES'
scene.render.image_settings.compression = 90
scene.render.resolution_percentage = 50
scene.render.dither_intensity = 0.0
scene.cycles.use_denoising = False
scene.cycles.samples = 10
scene.cycles.sampling_pattern = 'TABULATED_SOBOL'
scene.cycles.light_sampling_threshold = 0.0
scene.cycles.use_adaptive_sampling = False
scene.cycles.use_light_tree = False
scene.cycles.blur_glossy = 0.0
scene.cycles.volume_bounces = 1
scene.cycles.pixel_filter_type = 'GAUSSIAN'
scene.cycles.sample_clamp_indirect = 0.0
scene.view_settings.view_transform = 'Standard'
bpy.context.view_layer.update()

# ---- added for rendering (the .blend has no active camera and no usable light): camera, sun
cam_auto = bpy.data.cameras.new('AutoCamera')
cam_auto.lens = 50.0
cam_auto.sensor_width = 36.0
cam_auto.clip_end = 1000.0
ob_auto_camera = bpy.data.objects.new('AutoCamera', cam_auto)
scene.collection.objects.link(ob_auto_camera)
ob_auto_camera.location = (5.28425, -3.8391, 2.95681)
ob_auto_camera.rotation_euler = (1.09748, -7.21219e-08, 0.694738)
scene.camera = ob_auto_camera
light_auto_sun = bpy.data.lights.new('AutoSun', 'SUN')
light_auto_sun.energy = 3.0
light_auto_sun.angle = 0.0523599
ob_auto_sun = bpy.data.objects.new('AutoSun', light_auto_sun)
scene.collection.objects.link(ob_auto_sun)
ob_auto_sun.rotation_euler = (0.872665, 0.174533, 0.523599)
bpy.context.view_layer.update()
